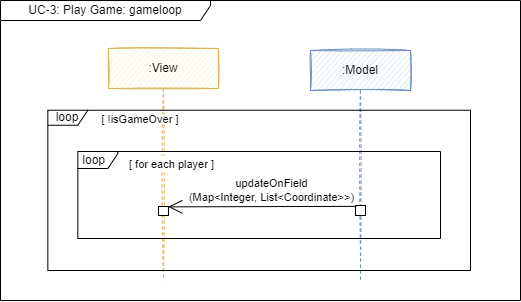

The diagram above was exported from draw.io. Its source (the exported page's mxGraphModel, read from the mxfile embedded in the PNG):
<mxGraphModel dx="3889" dy="1844" grid="1" gridSize="10" guides="1" tooltips="1" connect="1" arrows="1" fold="1" page="1" pageScale="1" pageWidth="827" pageHeight="1169" math="0" shadow="0">
  <root>
    <mxCell id="0" />
    <mxCell id="1" parent="0" />
    <mxCell id="2" value=":Model" style="shape=umlLifeline;perimeter=lifelinePerimeter;whiteSpace=wrap;html=1;container=1;collapsible=0;recursiveResize=0;outlineConnect=0;fillColor=#dae8fc;strokeColor=#6c8ebf;sketch=1;" vertex="1" parent="1">
      <mxGeometry x="-1430" y="-760" width="100" height="230" as="geometry" />
    </mxCell>
    <mxCell id="3" value="" style="html=1;points=[];perimeter=orthogonalPerimeter;fontSize=12;sketch=0;" vertex="1" parent="2">
      <mxGeometry x="45" y="155" width="10" height="10" as="geometry" />
    </mxCell>
    <mxCell id="4" value=":View" style="shape=umlLifeline;perimeter=lifelinePerimeter;whiteSpace=wrap;html=1;container=1;collapsible=0;recursiveResize=0;outlineConnect=0;fillColor=#fff2cc;strokeColor=#d6b656;sketch=1;" vertex="1" parent="1">
      <mxGeometry x="-1632.04" y="-762" width="110" height="232" as="geometry" />
    </mxCell>
    <mxCell id="5" value="[ !isGameOver&amp;nbsp;]" style="text;html=1;strokeColor=none;fillColor=default;align=center;verticalAlign=middle;whiteSpace=wrap;rounded=0;fontSize=11;" vertex="1" parent="1">
      <mxGeometry x="-1642.66" y="-696.25" width="86" height="10.25" as="geometry" />
    </mxCell>
    <mxCell id="6" value="[ for each player ]" style="text;html=1;strokeColor=none;fillColor=default;align=left;verticalAlign=middle;whiteSpace=wrap;rounded=0;sketch=0;fontSize=11;" vertex="1" parent="1">
      <mxGeometry x="-1613.0400000000002" y="-655" width="199" height="17" as="geometry" />
    </mxCell>
    <mxCell id="7" value="" style="html=1;points=[];perimeter=orthogonalPerimeter;fontSize=12;sketch=0;" vertex="1" parent="1">
      <mxGeometry x="-1582.0400000000002" y="-604" width="10" height="9" as="geometry" />
    </mxCell>
    <mxCell id="8" value="&lt;span style=&quot;color: rgba(0, 0, 0, 0); font-family: monospace; font-size: 0px; text-align: start; background-color: rgb(248, 249, 250);&quot;&gt;%3CmxGraphModel%3E%3Croot%3E%3CmxCell%20id%3D%220%22%2F%3E%3CmxCell%20id%3D%221%22%20parent%3D%220%22%2F%3E%3CmxCell%20id%3D%222%22%20value%3D%22alt%22%20style%3D%22shape%3DumlFrame%3BwhiteSpace%3Dwrap%3Bhtml%3D1%3Bwidth%3D45%3Bheight%3D24%3B%22%20vertex%3D%221%22%20parent%3D%221%22%3E%3CmxGeometry%20x%3D%22-630.75%22%20y%3D%221121%22%20width%3D%22463.5%22%20height%3D%22159%22%20as%3D%22geometry%22%2F%3E%3C%2FmxCell%3E%3CmxCell%20id%3D%223%22%20value%3D%22%3AController%22%20style%3D%22shape%3DumlLifeline%3Bperimeter%3DlifelinePerimeter%3BwhiteSpace%3Dwrap%3Bhtml%3D1%3Bcontainer%3D1%3Bcollapsible%3D0%3BrecursiveResize%3D0%3BoutlineConnect%3D0%3BfillColor%3D%23e1d5e7%3BstrokeColor%3D%239673a6%3Bsketch%3D1%3B%22%20vertex%3D%221%22%20parent%3D%221%22%3E%3CmxGeometry%20x%3D%22-430%22%20y%3D%22880%22%20width%3D%22100%22%20height%3D%22300%22%20as%3D%22geometry%22%2F%3E%3C%2FmxCell%3E%3CmxCell%20id%3D%224%22%20value%3D%22%22%20style%3D%22html%3D1%3Bpoints%3D%5B%5D%3Bperimeter%3DorthogonalPerimeter%3BfontSize%3D12%3B%22%20vertex%3D%221%22%20parent%3D%223%22%3E%3CmxGeometry%20x%3D%2245%22%20y%3D%22175%22%20width%3D%2210%22%20height%3D%2225%22%20as%3D%22geometry%22%2F%3E%3C%2FmxCell%3E%3CmxCell%20id%3D%225%22%20value%3D%22%3AModel%22%20style%3D%22shape%3DumlLifeline%3Bperimeter%3DlifelinePerimeter%3BwhiteSpace%3Dwrap%3Bhtml%3D1%3Bcontainer%3D1%3Bcollapsible%3D0%3BrecursiveResize%3D0%3BoutlineConnect%3D0%3BfillColor%3D%23dae8fc%3BstrokeColor%3D%236c8ebf%3Bsketch%3D1%3B%22%20vertex%3D%221%22%20parent%3D%221%22%3E%3CmxGeometry%20x%3D%22-265%22%20y%3D%22880%22%20width%3D%22100%22%20height%3D%22370%22%20as%3D%22geometry%22%2F%3E%3C%2FmxCell%3E%3CmxCell%20id%3D%226%22%20value%3D%22%22%20style%3D%22html%3D1%3Bpoints%3D%5B%5D%3Bperimeter%3DorthogonalPerimeter%3BfontSize%3D12%3B%22%20vertex%3D%221%22%20parent%3D%225%22%3E%3CmxGeometry%20x%3D%2245%22%20y%3D%22190%22%20width%3D%2210%22%20height%3D%22180%22%20as%3D%22geometry%22%2F%3E%3C%2FmxCell%3E%3CmxCell%20id%3D%227%22%20value%3D%22initializeGame(4)%22%20style%3D%22html%3D1%3BverticalAlign%3Dbottom%3BendArrow%3Dopen%3Brounded%3D0%3BendFill%3D0%3B%22%20edge%3D%221%22%20parent%3D%225%22%3E%3CmxGeometry%20width%3D%2280%22%20relative%3D%221%22%20as%3D%22geometry%22%3E%3CmxPoint%20x%3D%22-110%22%20y%3D%22198%22%20as%3D%22sourcePoint%22%2F%3E%3CmxPoint%20x%3D%2235%22%20y%3D%22198%22%20as%3D%22targetPoint%22%2F%3E%3C%2FmxGeometry%3E%3C%2FmxCell%3E%3CmxCell%20id%3D%228%22%20value%3D%22%3AView%22%20style%3D%22shape%3DumlLifeline%3Bperimeter%3DlifelinePerimeter%3BwhiteSpace%3Dwrap%3Bhtml%3D1%3Bcontainer%3D1%3Bcollapsible%3D0%3BrecursiveResize%3D0%3BoutlineConnect%3D0%3BfillColor%3D%23fff2cc%3BstrokeColor%3D%23d6b656%3Bsketch%3D1%3B%22%20vertex%3D%221%22%20parent%3D%221%22%3E%3CmxGeometry%20x%3D%22-595%22%20y%3D%22880%22%20width%3D%22110%22%20height%3D%22370%22%20as%3D%22geometry%22%2F%3E%3C%2FmxCell%3E%3CmxCell%20id%3D%229%22%20value%3D%22%22%20style%3D%22html%3D1%3BverticalAlign%3Dbottom%3BendArrow%3Dopen%3Brounded%3D0%3BendFill%3D0%3B%22%20edge%3D%221%22%20parent%3D%228%22%3E%3CmxGeometry%20x%3D%220.0033%22%20width%3D%2280%22%20relative%3D%221%22%20as%3D%22geometry%22%3E%3CmxPoint%20x%3D%2260%22%20y%3D%22179%22%20as%3D%22sourcePoint%22%2F%3E%3CmxPoint%20x%3D%22209.49999999999977%22%20y%3D%22179.00000000000023%22%20as%3D%22targetPoint%22%2F%3E%3CmxPoint%20as%3D%22offset%22%2F%3E%3C%2FmxGeometry%3E%3C%2FmxCell%3E%3CmxCell%20id%3D%2210%22%20value%3D%22%22%20style%3D%22html%3D1%3Bpoints%3D%5B%5D%3Bperimeter%3DorthogonalPerimeter%3BfontSize%3D12%3B%22%20vertex%3D%221%22%20parent%3D%228%22%3E%3CmxGeometry%20x%3D%2250%22%20y%3D%22175%22%20width%3D%2210%22%20height%3D%22195%22%20as%3D%22geometry%22%2F%3E%3C%2FmxCell%3E%3CmxCell%20id%3D%2211%22%20value%3D%22opt%22%20style%3D%22shape%3DumlFrame%3BwhiteSpace%3Dwrap%3Bhtml%3D1%3B%22%20vertex%3D%221%22%20parent%3D%228%22%3E%3CmxGeometry%20x%3D%22-140%22%20y%3D%2280%22%20width%3D%22250%22%20height%3D%2249%22%20as%3D%22geometry%22%2F%3E%3C%2FmxCell%3E%3CmxCell%20id%3D%2212%22%20value%3D%22START%20GAME%22%20style%3D%22text%3Bhtml%3D1%3BstrokeColor%3Dnone%3BfillColor%3Dnone%3Balign%3Dcenter%3BverticalAlign%3Dmiddle%3BwhiteSpace%3Dwrap%3Brounded%3D0%3B%22%20vertex%3D%221%22%20parent%3D%221%22%3E%3CmxGeometry%20x%3D%22-730%22%20y%3D%22830%22%20width%3D%22140%22%20height%3D%2230%22%20as%3D%22geometry%22%2F%3E%3C%2FmxCell%3E%3CmxCell%20id%3D%2213%22%20value%3D%22Player%22%20style%3D%22shape%3DumlLifeline%3Bparticipant%3DumlActor%3Bperimeter%3DlifelinePerimeter%3BwhiteSpace%3Dwrap%3Bhtml%3D1%3Bcontainer%3D1%3Bcollapsible%3D0%3BrecursiveResize%3D0%3BverticalAlign%3Dtop%3BspacingTop%3D36%3BoutlineConnect%3D0%3B%22%20vertex%3D%221%22%20parent%3D%221%22%3E%3CmxGeometry%20x%3D%22-670%22%20y%3D%22880%22%20width%3D%2220%22%20height%3D%22300%22%20as%3D%22geometry%22%2F%3E%3C%2FmxCell%3E%3CmxCell%20id%3D%2214%22%20value%3D%22%22%20style%3D%22html%3D1%3Bpoints%3D%5B%5D%3Bperimeter%3DorthogonalPerimeter%3BfontSize%3D12%3B%22%20vertex%3D%221%22%20parent%3D%2213%22%3E%3CmxGeometry%20x%3D%225%22%20y%3D%2287%22%20width%3D%2210%22%20height%3D%22173%22%20as%3D%22geometry%22%2F%3E%3C%2FmxCell%3E%3CmxCell%20id%3D%2215%22%20value%3D%22Press%20%26quot%3BStart%20Game%26quot%3B%22%20style%3D%22html%3D1%3BverticalAlign%3Dbottom%3BendArrow%3Dblock%3Brounded%3D0%3B%22%20edge%3D%221%22%20source%3D%2214%22%20parent%3D%221%22%3E%3CmxGeometry%20width%3D%2280%22%20relative%3D%221%22%20as%3D%22geometry%22%3E%3CmxPoint%20x%3D%22-650%22%20y%3D%221050%22%20as%3D%22sourcePoint%22%2F%3E%3CmxPoint%20x%3D%22-540%22%20y%3D%221050%22%20as%3D%22targetPoint%22%2F%3E%3C%2FmxGeometry%3E%3C%2FmxCell%3E%3CmxCell%20id%3D%2216%22%20value%3D%22%22%20style%3D%22endArrow%3Dopen%3BendFill%3D1%3BendSize%3D12%3Bhtml%3D1%3Brounded%3D0%3B%22%20edge%3D%221%22%20parent%3D%221%22%3E%3CmxGeometry%20width%3D%22160%22%20relative%3D%221%22%20as%3D%22geometry%22%3E%3CmxPoint%20x%3D%22-230%22%20y%3D%221112%22%20as%3D%22sourcePoint%22%2F%3E%3CmxPoint%20x%3D%22-530%22%20y%3D%221110%22%20as%3D%22targetPoint%22%2F%3E%3C%2FmxGeometry%3E%3C%2FmxCell%3E%3CmxCell%20id%3D%2217%22%20value%3D%22%26lt%3Bdiv%20style%3D%26quot%3Btext-align%3A%20left%3B%20font-size%3A%2011px%3B%26quot%3B%26gt%3B%26lt%3Bspan%20style%3D%26quot%3Bbackground-color%3A%20initial%3B%20font-size%3A%2011px%3B%26quot%3B%26gt%3BshowOverlay(%26quot%3Bwaiting%26quot%3B)%26lt%3B%2Fspan%26gt%3B%26lt%3B%2Fdiv%26gt%3B%22%20style%3D%22text%3Bhtml%3D1%3BstrokeColor%3Dnone%3BfillColor%3Dnone%3Balign%3Dcenter%3BverticalAlign%3Dmiddle%3BwhiteSpace%3Dwrap%3Brounded%3D0%3BfontSize%3D11%3B%22%20vertex%3D%221%22%20parent%3D%221%22%3E%3CmxGeometry%20x%3D%22-490%22%20y%3D%221085%22%20width%3D%2290%22%20height%3D%2230%22%20as%3D%22geometry%22%2F%3E%3C%2FmxCell%3E%3CmxCell%20id%3D%2218%22%20value%3D%22%26lt%3Bdiv%20style%3D%26quot%3Btext-align%3A%20left%3B%20font-size%3A%2011px%3B%26quot%3B%26gt%3B%26lt%3Bspan%20style%3D%26quot%3Bbackground-color%3A%20initial%3B%20font-size%3A%2011px%3B%26quot%3B%26gt%3BhideOverlays()%26lt%3B%2Fspan%26gt%3B%26lt%3B%2Fdiv%26gt%3B%22%20style%3D%22text%3Bhtml%3D1%3BstrokeColor%3Dnone%3BfillColor%3Dnone%3Balign%3Dcenter%3BverticalAlign%3Dmiddle%3BwhiteSpace%3Dwrap%3Brounded%3D0%3BfontSize%3D11%3B%22%20vertex%3D%221%22%20parent%3D%221%22%3E%3CmxGeometry%20x%3D%22-503%22%20y%3D%221130%22%20width%3D%2290%22%20height%3D%2230%22%20as%3D%22geometry%22%2F%3E%3C%2FmxCell%3E%3CmxCell%20id%3D%2219%22%20value%3D%22Choose%20%26lt%3Bbr%26gt%3B%5B%20Player%20Number%20%3D%204%20%5D%22%20style%3D%22html%3D1%3BverticalAlign%3Dbottom%3BendArrow%3Dblock%3Brounded%3D0%3BexitX%3D1.004%3BexitY%3D0.19%3BexitDx%3D0%3BexitDy%3D0%3BexitPerimeter%3D0%3B%22%20edge%3D%221%22%20source%3D%2214%22%20parent%3D%221%22%3E%3CmxGeometry%20width%3D%2280%22%20relative%3D%221%22%20as%3D%22geometry%22%3E%3CmxPoint%20x%3D%22-650%22%20y%3D%221000%22%20as%3D%22sourcePoint%22%2F%3E%3CmxPoint%20x%3D%22-549.9999999999998%22%20y%3D%22990%22%20as%3D%22targetPoint%22%2F%3E%3CArray%20as%3D%22points%22%2F%3E%3C%2FmxGeometry%3E%3C%2FmxCell%3E%3CmxCell%20id%3D%2220%22%20value%3D%22%22%20style%3D%22endArrow%3Dopen%3BendFill%3D1%3BendSize%3D12%3Bhtml%3D1%3Brounded%3D0%3B%22%20edge%3D%221%22%20parent%3D%221%22%3E%3CmxGeometry%20width%3D%22160%22%20relative%3D%221%22%20as%3D%22geometry%22%3E%3CmxPoint%20x%3D%22-230%22%20y%3D%221153%22%20as%3D%22sourcePoint%22%2F%3E%3CmxPoint%20x%3D%22-530%22%20y%3D%221153%22%20as%3D%22targetPoint%22%2F%3E%3C%2FmxGeometry%3E%3C%2FmxCell%3E%3CmxCell%20id%3D%2221%22%20value%3D%22%26lt%3Bdiv%20style%3D%26quot%3Btext-align%3A%20left%3B%20font-size%3A%2011px%3B%26quot%3B%26gt%3B%26lt%3Bspan%20style%3D%26quot%3Bbackground-color%3A%20initial%3B%20font-size%3A%2011px%3B%26quot%3B%26gt%3BbtnStartGame(4)%26lt%3B%2Fspan%26gt%3B%26lt%3B%2Fdiv%26gt%3B%22%20style%3D%22text%3Bhtml%3D1%3BstrokeColor%3Dnone%3BfillColor%3Dnone%3Balign%3Dcenter%3BverticalAlign%3Dmiddle%3BwhiteSpace%3Dwrap%3Brounded%3D0%3BfontSize%3D11%3B%22%20vertex%3D%221%22%20parent%3D%221%22%3E%3CmxGeometry%20x%3D%22-503%22%20y%3D%221033%22%20width%3D%2290%22%20height%3D%2230%22%20as%3D%22geometry%22%2F%3E%3C%2FmxCell%3E%3CmxCell%20id%3D%2222%22%20value%3D%22%5B%20Game%20%26lt%3Bbr%26gt%3BInitialization%26lt%3Bbr%26gt%3B%26amp%3Bnbsp%3BSuccess%20%5D%22%20style%3D%22text%3Bhtml%3D1%3BstrokeColor%3Dnone%3BfillColor%3Dnone%3Balign%3Dcenter%3BverticalAlign%3Dmiddle%3BwhiteSpace%3Dwrap%3Brounded%3D0%3BfontSize%3D11%3B%22%20vertex%3D%221%22%20parent%3D%221%22%3E%3CmxGeometry%20x%3D%22-642.5%22%20y%3D%221146%22%20width%3D%22105%22%20height%3D%2255%22%20as%3D%22geometry%22%2F%3E%3C%2FmxCell%3E%3CmxCell%20id%3D%2223%22%20value%3D%22%5B%20Game%20%26lt%3Bbr%26gt%3BInitialization%20%26lt%3Bbr%26gt%3BFailure%20%5D%22%20style%3D%22text%3Bhtml%3D1%3BstrokeColor%3Dnone%3BfillColor%3Dnone%3Balign%3Dcenter%3BverticalAlign%3Dmiddle%3BwhiteSpace%3Dwrap%3Brounded%3D0%3BfontSize%3D11%3B%22%20vertex%3D%221%22%20parent%3D%221%22%3E%3CmxGeometry%20x%3D%22-650%22%20y%3D%221220%22%20width%3D%22105%22%20height%3D%2230%22%20as%3D%22geometry%22%2F%3E%3C%2FmxCell%3E%3CmxCell%20id%3D%2224%22%20value%3D%22%22%20style%3D%22endArrow%3Dnone%3Bdashed%3D1%3Bhtml%3D1%3BdashPattern%3D1%203%3BstrokeWidth%3D2%3Brounded%3D0%3BfontSize%3D11%3BentryX%3D-0.005%3BentryY%3D0.377%3BentryDx%3D0%3BentryDy%3D0%3BentryPerimeter%3D0%3BexitX%3D0.994%3BexitY%3D0.376%3BexitDx%3D0%3BexitDy%3D0%3BexitPerimeter%3D0%3B%22%20edge%3D%221%22%20parent%3D%221%22%3E%3CmxGeometry%20width%3D%2250%22%20height%3D%2250%22%20relative%3D%221%22%20as%3D%22geometry%22%3E%3CmxPoint%20x%3D%22-170.03099999999995%22%20y%3D%221201.824%22%20as%3D%22sourcePoint%22%2F%3E%3CmxPoint%20x%3D%22-633.0674999999999%22%20y%3D%221202.0230000000001%22%20as%3D%22targetPoint%22%2F%3E%3C%2FmxGeometry%3E%3C%2FmxCell%3E%3CmxCell%20id%3D%2225%22%20value%3D%22%22%20style%3D%22endArrow%3Dopen%3BendFill%3D1%3BendSize%3D12%3Bhtml%3D1%3Brounded%3D0%3BexitX%3D0.015%3BexitY%3D0.944%3BexitDx%3D0%3BexitDy%3D0%3BexitPerimeter%3D0%3B%22%20edge%3D%221%22%20parent%3D%221%22%3E%3CmxGeometry%20width%3D%22160%22%20relative%3D%221%22%20as%3D%22geometry%22%3E%3CmxPoint%20x%3D%22-222.4699999999998%22%20y%3D%221247.062%22%20as%3D%22sourcePoint%22%2F%3E%3CmxPoint%20x%3D%22-530%22%20y%3D%221250%22%20as%3D%22targetPoint%22%2F%3E%3C%2FmxGeometry%3E%3C%2FmxCell%3E%3CmxCell%20id%3D%2226%22%20value%3D%22%26lt%3Bdiv%20style%3D%26quot%3Btext-align%3A%20left%3B%20font-size%3A%2011px%3B%26quot%3B%26gt%3BshowOverlay(%26quot%3Bmenu%26quot%3B)%26lt%3B%2Fdiv%26gt%3B%22%20style%3D%22text%3Bhtml%3D1%3BstrokeColor%3Dnone%3BfillColor%3Dnone%3Balign%3Dcenter%3BverticalAlign%3Dmiddle%3BwhiteSpace%3Dwrap%3Brounded%3D0%3BfontSize%3D11%3B%22%20vertex%3D%221%22%20parent%3D%221%22%3E%3CmxGeometry%20x%3D%22-510%22%20y%3D%221225%22%20width%3D%2290%22%20height%3D%2230%22%20as%3D%22geometry%22%2F%3E%3C%2FmxCell%3E%3C%2Froot%3E%3C%2FmxGraphModel%3E&lt;/span&gt;" style="endArrow=open;endFill=1;endSize=12;html=1;rounded=0;sketch=0;entryX=1.065;entryY=0.04;entryDx=0;entryDy=0;entryPerimeter=0;exitX=0.088;exitY=0.086;exitDx=0;exitDy=0;exitPerimeter=0;" edge="1" source="3" parent="1">
      <mxGeometry x="0.0003" y="-5" width="160" relative="1" as="geometry">
        <mxPoint x="-1242.0400000000002" y="-604" as="sourcePoint" />
        <mxPoint x="-1572.1899999999996" y="-603.6400000000001" as="targetPoint" />
        <mxPoint as="offset" />
      </mxGeometry>
    </mxCell>
    <mxCell id="9" value="updateOnField&lt;br&gt;(Map&amp;lt;Integer, List&amp;lt;Coordinate&amp;gt;&amp;gt;)" style="edgeLabel;html=1;align=center;verticalAlign=middle;resizable=0;points=[];" connectable="0" vertex="1" parent="8">
      <mxGeometry x="0.2061" y="-1" relative="1" as="geometry">
        <mxPoint x="28" y="-15" as="offset" />
      </mxGeometry>
    </mxCell>
    <mxCell id="10" value="UC-3: Play Game: gameloop" style="shape=umlFrame;whiteSpace=wrap;html=1;sketch=0;fillColor=default;width=210;height=20;" vertex="1" parent="1">
      <mxGeometry x="-1740" y="-810" width="520" height="300" as="geometry" />
    </mxCell>
    <mxCell id="11" value="loop" style="shape=umlFrame;whiteSpace=wrap;html=1;width=40;height=15;sketch=0;fillColor=default;" vertex="1" parent="1">
      <mxGeometry x="-1692.66" y="-700.25" width="422.66" height="160.25" as="geometry" />
    </mxCell>
    <mxCell id="12" value="&amp;nbsp;loop" style="shape=umlFrame;whiteSpace=wrap;html=1;width=40;height=17;sketch=0;align=left;" vertex="1" parent="1">
      <mxGeometry x="-1662.66" y="-659" width="362.66" height="87" as="geometry" />
    </mxCell>
  </root>
</mxGraphModel>